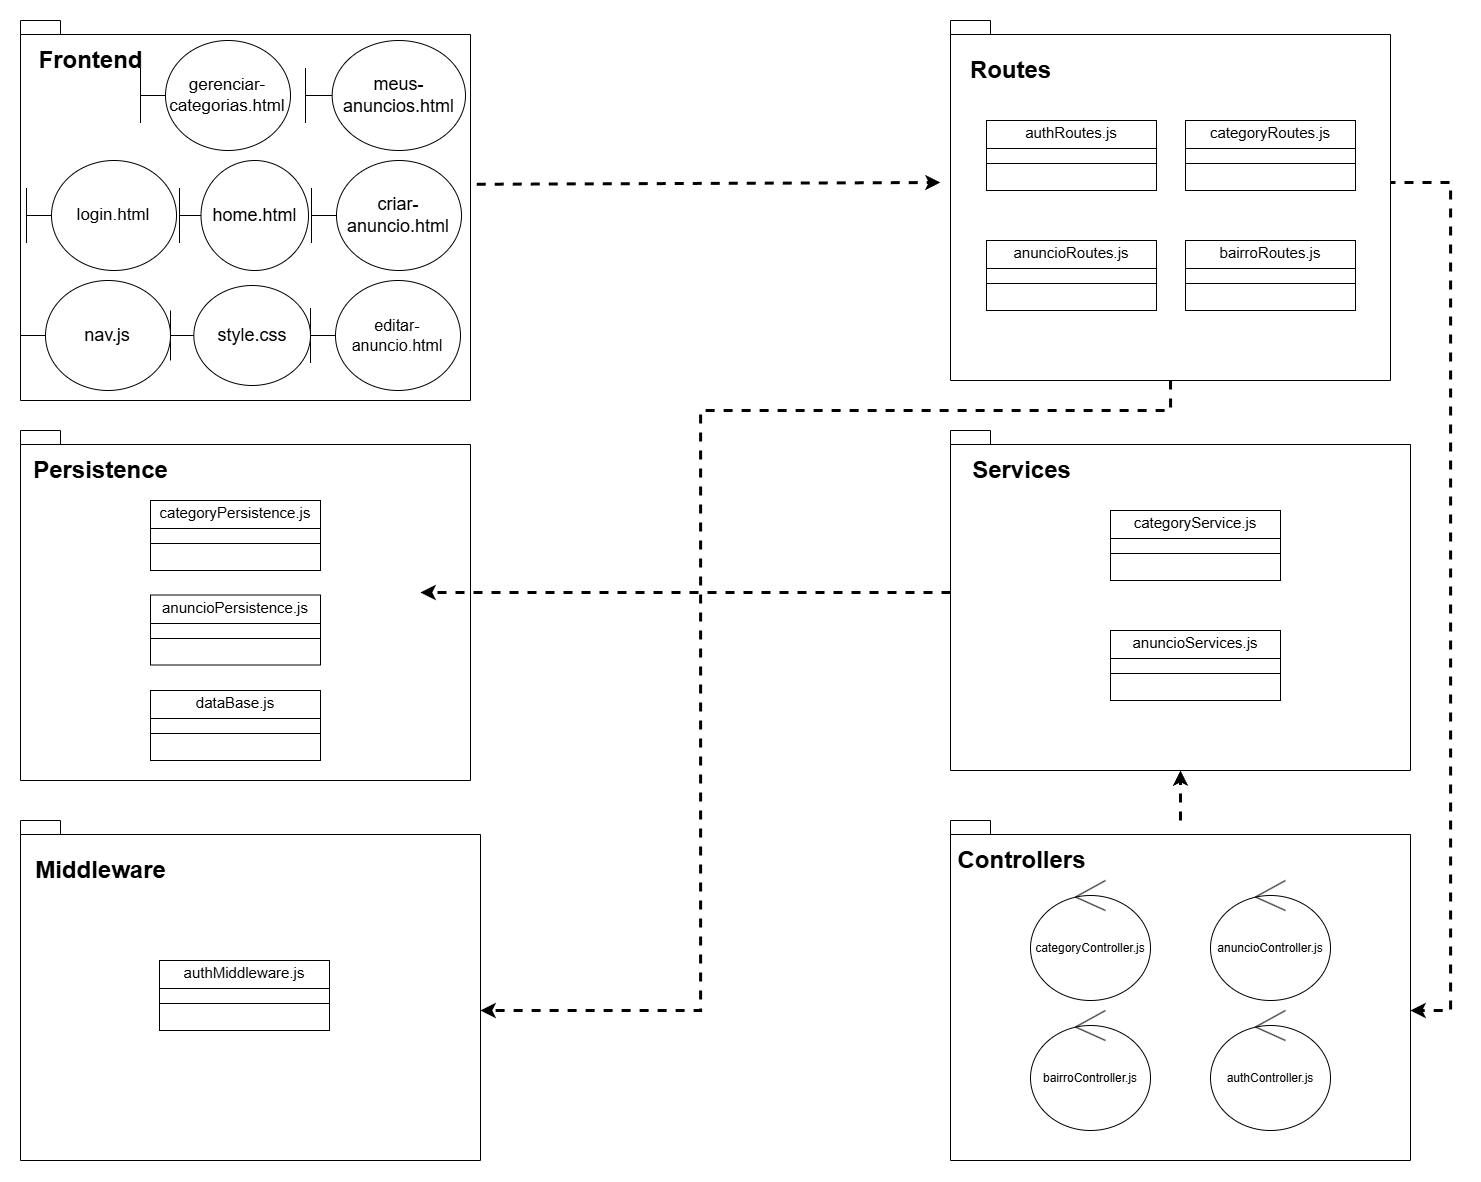

The diagram above was exported from draw.io. Its source (the exported page's mxGraphModel, read from the mxfile embedded in the PNG):
<mxGraphModel dx="3169" dy="1744" grid="1" gridSize="10" guides="1" tooltips="1" connect="1" arrows="1" fold="1" page="1" pageScale="1" pageWidth="827" pageHeight="1169" math="0" shadow="0">
  <root>
    <mxCell id="0" />
    <mxCell id="1" parent="0" />
    <mxCell id="hPvdkCaoSyCCW9nZuIw0-13" value="" style="shape=folder;fontStyle=1;spacingTop=10;tabWidth=40;tabHeight=14;tabPosition=left;html=1;whiteSpace=wrap;" vertex="1" parent="1">
      <mxGeometry x="130" y="410" width="450" height="350" as="geometry" />
    </mxCell>
    <mxCell id="hPvdkCaoSyCCW9nZuIw0-15" value="" style="shape=folder;fontStyle=1;spacingTop=10;tabWidth=40;tabHeight=14;tabPosition=left;html=1;whiteSpace=wrap;" vertex="1" parent="1">
      <mxGeometry x="130" width="450" height="380" as="geometry" />
    </mxCell>
    <mxCell id="hPvdkCaoSyCCW9nZuIw0-28" style="edgeStyle=orthogonalEdgeStyle;rounded=0;orthogonalLoop=1;jettySize=auto;html=1;exitX=0;exitY=0;exitDx=400;exitDy=162;exitPerimeter=0;dashed=1;strokeWidth=3;" edge="1" parent="1" source="hPvdkCaoSyCCW9nZuIw0-16" target="hPvdkCaoSyCCW9nZuIw0-25">
      <mxGeometry relative="1" as="geometry">
        <mxPoint x="1550" y="970" as="targetPoint" />
        <Array as="points">
          <mxPoint x="1560" y="162" />
          <mxPoint x="1560" y="990" />
        </Array>
      </mxGeometry>
    </mxCell>
    <mxCell id="hPvdkCaoSyCCW9nZuIw0-16" value="" style="shape=folder;fontStyle=1;spacingTop=10;tabWidth=40;tabHeight=14;tabPosition=left;html=1;whiteSpace=wrap;" vertex="1" parent="1">
      <mxGeometry x="1060" width="440" height="360" as="geometry" />
    </mxCell>
    <mxCell id="hPvdkCaoSyCCW9nZuIw0-17" value="" style="shape=folder;fontStyle=1;spacingTop=10;tabWidth=40;tabHeight=14;tabPosition=left;html=1;whiteSpace=wrap;" vertex="1" parent="1">
      <mxGeometry x="130" y="800" width="460" height="340" as="geometry" />
    </mxCell>
    <mxCell id="hPvdkCaoSyCCW9nZuIw0-18" value="" style="shape=folder;fontStyle=1;spacingTop=10;tabWidth=40;tabHeight=14;tabPosition=left;html=1;whiteSpace=wrap;" vertex="1" parent="1">
      <mxGeometry x="1060" y="410" width="460" height="340" as="geometry" />
    </mxCell>
    <mxCell id="hPvdkCaoSyCCW9nZuIw0-19" value="Frontend" style="text;strokeColor=none;fillColor=none;html=1;fontSize=24;fontStyle=1;verticalAlign=middle;align=center;" vertex="1" parent="1">
      <mxGeometry x="150" y="20" width="100" height="40" as="geometry" />
    </mxCell>
    <mxCell id="hPvdkCaoSyCCW9nZuIw0-20" value="Routes" style="text;strokeColor=none;fillColor=none;html=1;fontSize=24;fontStyle=1;verticalAlign=middle;align=center;" vertex="1" parent="1">
      <mxGeometry x="1070" y="30" width="100" height="40" as="geometry" />
    </mxCell>
    <mxCell id="hPvdkCaoSyCCW9nZuIw0-21" value="Services" style="text;strokeColor=none;fillColor=none;html=1;fontSize=24;fontStyle=1;verticalAlign=middle;align=center;" vertex="1" parent="1">
      <mxGeometry x="1081" y="430" width="100" height="40" as="geometry" />
    </mxCell>
    <mxCell id="hPvdkCaoSyCCW9nZuIw0-22" value="Middleware" style="text;strokeColor=none;fillColor=none;html=1;fontSize=24;fontStyle=1;verticalAlign=middle;align=center;" vertex="1" parent="1">
      <mxGeometry x="160" y="830" width="100" height="40" as="geometry" />
    </mxCell>
    <mxCell id="hPvdkCaoSyCCW9nZuIw0-23" value="Persistence" style="text;strokeColor=none;fillColor=none;html=1;fontSize=24;fontStyle=1;verticalAlign=middle;align=center;" vertex="1" parent="1">
      <mxGeometry x="160" y="430" width="100" height="40" as="geometry" />
    </mxCell>
    <mxCell id="hPvdkCaoSyCCW9nZuIw0-25" value="" style="shape=folder;fontStyle=1;spacingTop=10;tabWidth=40;tabHeight=14;tabPosition=left;html=1;whiteSpace=wrap;" vertex="1" parent="1">
      <mxGeometry x="1060" y="800" width="460" height="340" as="geometry" />
    </mxCell>
    <mxCell id="hPvdkCaoSyCCW9nZuIw0-26" value="Controllers" style="text;strokeColor=none;fillColor=none;html=1;fontSize=24;fontStyle=1;verticalAlign=middle;align=center;" vertex="1" parent="1">
      <mxGeometry x="1081" y="820" width="100" height="40" as="geometry" />
    </mxCell>
    <mxCell id="hPvdkCaoSyCCW9nZuIw0-27" value="" style="endArrow=classic;dashed=1;html=1;rounded=0;endFill=1;strokeWidth=3;exitX=1.014;exitY=0.431;exitDx=0;exitDy=0;exitPerimeter=0;" edge="1" parent="1" source="hPvdkCaoSyCCW9nZuIw0-15">
      <mxGeometry width="50" height="50" relative="1" as="geometry">
        <mxPoint x="540" y="162" as="sourcePoint" />
        <mxPoint x="1050" y="162" as="targetPoint" />
      </mxGeometry>
    </mxCell>
    <mxCell id="hPvdkCaoSyCCW9nZuIw0-29" style="edgeStyle=orthogonalEdgeStyle;rounded=0;orthogonalLoop=1;jettySize=auto;html=1;exitX=0.5;exitY=1;exitDx=0;exitDy=0;exitPerimeter=0;dashed=1;strokeWidth=3;" edge="1" parent="1" source="hPvdkCaoSyCCW9nZuIw0-16" target="hPvdkCaoSyCCW9nZuIw0-17">
      <mxGeometry relative="1" as="geometry">
        <mxPoint x="690" y="930" as="targetPoint" />
        <Array as="points">
          <mxPoint x="1280" y="390" />
          <mxPoint x="810" y="390" />
          <mxPoint x="810" y="990" />
        </Array>
      </mxGeometry>
    </mxCell>
    <mxCell id="hPvdkCaoSyCCW9nZuIw0-30" style="edgeStyle=orthogonalEdgeStyle;rounded=0;orthogonalLoop=1;jettySize=auto;html=1;entryX=0.5;entryY=1;entryDx=0;entryDy=0;entryPerimeter=0;strokeWidth=3;dashed=1;" edge="1" parent="1" source="hPvdkCaoSyCCW9nZuIw0-25" target="hPvdkCaoSyCCW9nZuIw0-18">
      <mxGeometry relative="1" as="geometry" />
    </mxCell>
    <mxCell id="hPvdkCaoSyCCW9nZuIw0-31" style="edgeStyle=orthogonalEdgeStyle;rounded=0;orthogonalLoop=1;jettySize=auto;html=1;entryX=0;entryY=0;entryDx=400;entryDy=162;entryPerimeter=0;dashed=1;strokeWidth=3;" edge="1" parent="1" source="hPvdkCaoSyCCW9nZuIw0-18" target="hPvdkCaoSyCCW9nZuIw0-13">
      <mxGeometry relative="1" as="geometry">
        <Array as="points">
          <mxPoint x="920" y="572" />
          <mxPoint x="920" y="572" />
        </Array>
      </mxGeometry>
    </mxCell>
    <mxCell id="hPvdkCaoSyCCW9nZuIw0-41" value="&lt;span style=&quot;font-size: 17px;&quot;&gt;gerenciar-categorias.html&lt;/span&gt;" style="shape=umlBoundary;whiteSpace=wrap;html=1;" vertex="1" parent="1">
      <mxGeometry x="250" y="20" width="150" height="110" as="geometry" />
    </mxCell>
    <mxCell id="hPvdkCaoSyCCW9nZuIw0-42" value="&lt;span style=&quot;font-size: 18px;&quot;&gt;meus-anuncios.html&lt;/span&gt;" style="shape=umlBoundary;whiteSpace=wrap;html=1;" vertex="1" parent="1">
      <mxGeometry x="415" y="20" width="160" height="110" as="geometry" />
    </mxCell>
    <mxCell id="hPvdkCaoSyCCW9nZuIw0-43" value="&lt;font style=&quot;font-size: 18px;&quot;&gt;criar-anuncio.html&lt;/font&gt;" style="shape=umlBoundary;whiteSpace=wrap;html=1;" vertex="1" parent="1">
      <mxGeometry x="421" y="140" width="150" height="110" as="geometry" />
    </mxCell>
    <mxCell id="hPvdkCaoSyCCW9nZuIw0-44" value="&lt;span style=&quot;font-size: 18px;&quot;&gt;home.html&lt;/span&gt;" style="shape=umlBoundary;whiteSpace=wrap;html=1;" vertex="1" parent="1">
      <mxGeometry x="289" y="140" width="129" height="110" as="geometry" />
    </mxCell>
    <mxCell id="hPvdkCaoSyCCW9nZuIw0-45" value="&lt;span style=&quot;font-size: 17px;&quot;&gt;login.html&lt;/span&gt;" style="shape=umlBoundary;whiteSpace=wrap;html=1;" vertex="1" parent="1">
      <mxGeometry x="136" y="140" width="150" height="110" as="geometry" />
    </mxCell>
    <mxCell id="hPvdkCaoSyCCW9nZuIw0-46" value="&lt;font style=&quot;font-size: 16px;&quot;&gt;editar-anuncio.html&lt;/font&gt;" style="shape=umlBoundary;whiteSpace=wrap;html=1;" vertex="1" parent="1">
      <mxGeometry x="420" y="260" width="150" height="110" as="geometry" />
    </mxCell>
    <mxCell id="hPvdkCaoSyCCW9nZuIw0-47" value="&lt;font style=&quot;font-size: 18px;&quot;&gt;style.css&lt;/font&gt;" style="shape=umlBoundary;whiteSpace=wrap;html=1;" vertex="1" parent="1">
      <mxGeometry x="280" y="265" width="140" height="100" as="geometry" />
    </mxCell>
    <mxCell id="hPvdkCaoSyCCW9nZuIw0-48" value="&lt;font style=&quot;font-size: 18px;&quot;&gt;nav.js&lt;/font&gt;" style="shape=umlBoundary;whiteSpace=wrap;html=1;" vertex="1" parent="1">
      <mxGeometry x="130" y="260" width="150" height="110" as="geometry" />
    </mxCell>
    <mxCell id="hPvdkCaoSyCCW9nZuIw0-49" value="&lt;font&gt;categoryController.js&lt;/font&gt;" style="ellipse;shape=umlControl;whiteSpace=wrap;html=1;" vertex="1" parent="1">
      <mxGeometry x="1140" y="860" width="120" height="120" as="geometry" />
    </mxCell>
    <mxCell id="hPvdkCaoSyCCW9nZuIw0-50" value="anuncioController.js" style="ellipse;shape=umlControl;whiteSpace=wrap;html=1;" vertex="1" parent="1">
      <mxGeometry x="1320" y="860" width="120" height="120" as="geometry" />
    </mxCell>
    <mxCell id="hPvdkCaoSyCCW9nZuIw0-51" value="authController.js" style="ellipse;shape=umlControl;whiteSpace=wrap;html=1;" vertex="1" parent="1">
      <mxGeometry x="1320" y="990" width="120" height="120" as="geometry" />
    </mxCell>
    <mxCell id="hPvdkCaoSyCCW9nZuIw0-52" value="bairroController.js" style="ellipse;shape=umlControl;whiteSpace=wrap;html=1;" vertex="1" parent="1">
      <mxGeometry x="1140" y="990" width="120" height="120" as="geometry" />
    </mxCell>
    <mxCell id="hPvdkCaoSyCCW9nZuIw0-53" value="&lt;p style=&quot;margin:0px;margin-top:4px;text-align:center;&quot;&gt;&lt;font style=&quot;font-size: 15px;&quot;&gt;categoryPersistence.js&lt;/font&gt;&lt;/p&gt;&lt;hr size=&quot;1&quot; style=&quot;border-style:solid;&quot;&gt;&lt;div style=&quot;height:2px;&quot;&gt;&lt;/div&gt;&lt;hr size=&quot;1&quot; style=&quot;border-style:solid;&quot;&gt;&lt;div style=&quot;height:2px;&quot;&gt;&lt;/div&gt;" style="verticalAlign=top;align=left;overflow=fill;html=1;whiteSpace=wrap;" vertex="1" parent="1">
      <mxGeometry x="260" y="480" width="170" height="70" as="geometry" />
    </mxCell>
    <mxCell id="hPvdkCaoSyCCW9nZuIw0-54" value="&lt;p style=&quot;margin:0px;margin-top:4px;text-align:center;&quot;&gt;&lt;font style=&quot;font-size: 15px;&quot;&gt;anuncioPersistence.js&lt;/font&gt;&lt;/p&gt;&lt;hr size=&quot;1&quot; style=&quot;border-style:solid;&quot;&gt;&lt;div style=&quot;height:2px;&quot;&gt;&lt;/div&gt;&lt;hr size=&quot;1&quot; style=&quot;border-style:solid;&quot;&gt;&lt;div style=&quot;height:2px;&quot;&gt;&lt;/div&gt;" style="verticalAlign=top;align=left;overflow=fill;html=1;whiteSpace=wrap;" vertex="1" parent="1">
      <mxGeometry x="260" y="574.5" width="170" height="70" as="geometry" />
    </mxCell>
    <mxCell id="hPvdkCaoSyCCW9nZuIw0-55" value="&lt;p style=&quot;margin:0px;margin-top:4px;text-align:center;&quot;&gt;&lt;font style=&quot;font-size: 15px;&quot;&gt;dataBase.js&lt;/font&gt;&lt;/p&gt;&lt;hr size=&quot;1&quot; style=&quot;border-style:solid;&quot;&gt;&lt;div style=&quot;height:2px;&quot;&gt;&lt;/div&gt;&lt;hr size=&quot;1&quot; style=&quot;border-style:solid;&quot;&gt;&lt;div style=&quot;height:2px;&quot;&gt;&lt;/div&gt;" style="verticalAlign=top;align=left;overflow=fill;html=1;whiteSpace=wrap;" vertex="1" parent="1">
      <mxGeometry x="260" y="670" width="170" height="70" as="geometry" />
    </mxCell>
    <mxCell id="hPvdkCaoSyCCW9nZuIw0-56" value="&lt;p style=&quot;margin:0px;margin-top:4px;text-align:center;&quot;&gt;&lt;font style=&quot;font-size: 15px;&quot;&gt;categoryService.js&lt;/font&gt;&lt;/p&gt;&lt;hr size=&quot;1&quot; style=&quot;border-style:solid;&quot;&gt;&lt;div style=&quot;height:2px;&quot;&gt;&lt;/div&gt;&lt;hr size=&quot;1&quot; style=&quot;border-style:solid;&quot;&gt;&lt;div style=&quot;height:2px;&quot;&gt;&lt;/div&gt;" style="verticalAlign=top;align=left;overflow=fill;html=1;whiteSpace=wrap;" vertex="1" parent="1">
      <mxGeometry x="1220" y="490" width="170" height="70" as="geometry" />
    </mxCell>
    <mxCell id="hPvdkCaoSyCCW9nZuIw0-57" value="&lt;p style=&quot;margin:0px;margin-top:4px;text-align:center;&quot;&gt;&lt;span style=&quot;font-size: 15px;&quot;&gt;anuncioServices.js&lt;/span&gt;&lt;/p&gt;&lt;hr size=&quot;1&quot; style=&quot;border-style:solid;&quot;&gt;&lt;div style=&quot;height:2px;&quot;&gt;&lt;/div&gt;&lt;hr size=&quot;1&quot; style=&quot;border-style:solid;&quot;&gt;&lt;div style=&quot;height:2px;&quot;&gt;&lt;/div&gt;" style="verticalAlign=top;align=left;overflow=fill;html=1;whiteSpace=wrap;" vertex="1" parent="1">
      <mxGeometry x="1220" y="610" width="170" height="70" as="geometry" />
    </mxCell>
    <mxCell id="hPvdkCaoSyCCW9nZuIw0-58" value="&lt;p style=&quot;margin:0px;margin-top:4px;text-align:center;&quot;&gt;&lt;span style=&quot;font-size: 15px;&quot;&gt;authMiddleware.js&lt;/span&gt;&lt;/p&gt;&lt;hr size=&quot;1&quot; style=&quot;border-style:solid;&quot;&gt;&lt;div style=&quot;height:2px;&quot;&gt;&lt;/div&gt;&lt;hr size=&quot;1&quot; style=&quot;border-style:solid;&quot;&gt;&lt;div style=&quot;height:2px;&quot;&gt;&lt;/div&gt;" style="verticalAlign=top;align=left;overflow=fill;html=1;whiteSpace=wrap;" vertex="1" parent="1">
      <mxGeometry x="269" y="940" width="170" height="70" as="geometry" />
    </mxCell>
    <mxCell id="hPvdkCaoSyCCW9nZuIw0-59" value="&lt;p style=&quot;margin:0px;margin-top:4px;text-align:center;&quot;&gt;&lt;span style=&quot;font-size: 15px;&quot;&gt;authRoutes.js&lt;/span&gt;&lt;/p&gt;&lt;hr size=&quot;1&quot; style=&quot;border-style:solid;&quot;&gt;&lt;div style=&quot;height:2px;&quot;&gt;&lt;/div&gt;&lt;hr size=&quot;1&quot; style=&quot;border-style:solid;&quot;&gt;&lt;div style=&quot;height:2px;&quot;&gt;&lt;/div&gt;" style="verticalAlign=top;align=left;overflow=fill;html=1;whiteSpace=wrap;" vertex="1" parent="1">
      <mxGeometry x="1096" y="100" width="170" height="70" as="geometry" />
    </mxCell>
    <mxCell id="hPvdkCaoSyCCW9nZuIw0-60" value="&lt;p style=&quot;margin:0px;margin-top:4px;text-align:center;&quot;&gt;&lt;span style=&quot;font-size: 15px;&quot;&gt;categoryRoutes.js&lt;/span&gt;&lt;/p&gt;&lt;hr size=&quot;1&quot; style=&quot;border-style:solid;&quot;&gt;&lt;div style=&quot;height:2px;&quot;&gt;&lt;/div&gt;&lt;hr size=&quot;1&quot; style=&quot;border-style:solid;&quot;&gt;&lt;div style=&quot;height:2px;&quot;&gt;&lt;/div&gt;" style="verticalAlign=top;align=left;overflow=fill;html=1;whiteSpace=wrap;" vertex="1" parent="1">
      <mxGeometry x="1295" y="100" width="170" height="70" as="geometry" />
    </mxCell>
    <mxCell id="hPvdkCaoSyCCW9nZuIw0-61" value="&lt;p style=&quot;margin:0px;margin-top:4px;text-align:center;&quot;&gt;&lt;span style=&quot;font-size: 15px;&quot;&gt;anuncioRoutes.js&lt;/span&gt;&lt;/p&gt;&lt;hr size=&quot;1&quot; style=&quot;border-style:solid;&quot;&gt;&lt;div style=&quot;height:2px;&quot;&gt;&lt;/div&gt;&lt;hr size=&quot;1&quot; style=&quot;border-style:solid;&quot;&gt;&lt;div style=&quot;height:2px;&quot;&gt;&lt;/div&gt;" style="verticalAlign=top;align=left;overflow=fill;html=1;whiteSpace=wrap;" vertex="1" parent="1">
      <mxGeometry x="1096" y="220" width="170" height="70" as="geometry" />
    </mxCell>
    <mxCell id="hPvdkCaoSyCCW9nZuIw0-62" value="&lt;p style=&quot;margin:0px;margin-top:4px;text-align:center;&quot;&gt;&lt;span style=&quot;font-size: 15px;&quot;&gt;bairroRoutes.js&lt;/span&gt;&lt;/p&gt;&lt;hr size=&quot;1&quot; style=&quot;border-style:solid;&quot;&gt;&lt;div style=&quot;height:2px;&quot;&gt;&lt;/div&gt;&lt;hr size=&quot;1&quot; style=&quot;border-style:solid;&quot;&gt;&lt;div style=&quot;height:2px;&quot;&gt;&lt;/div&gt;" style="verticalAlign=top;align=left;overflow=fill;html=1;whiteSpace=wrap;" vertex="1" parent="1">
      <mxGeometry x="1295" y="220" width="170" height="70" as="geometry" />
    </mxCell>
  </root>
</mxGraphModel>